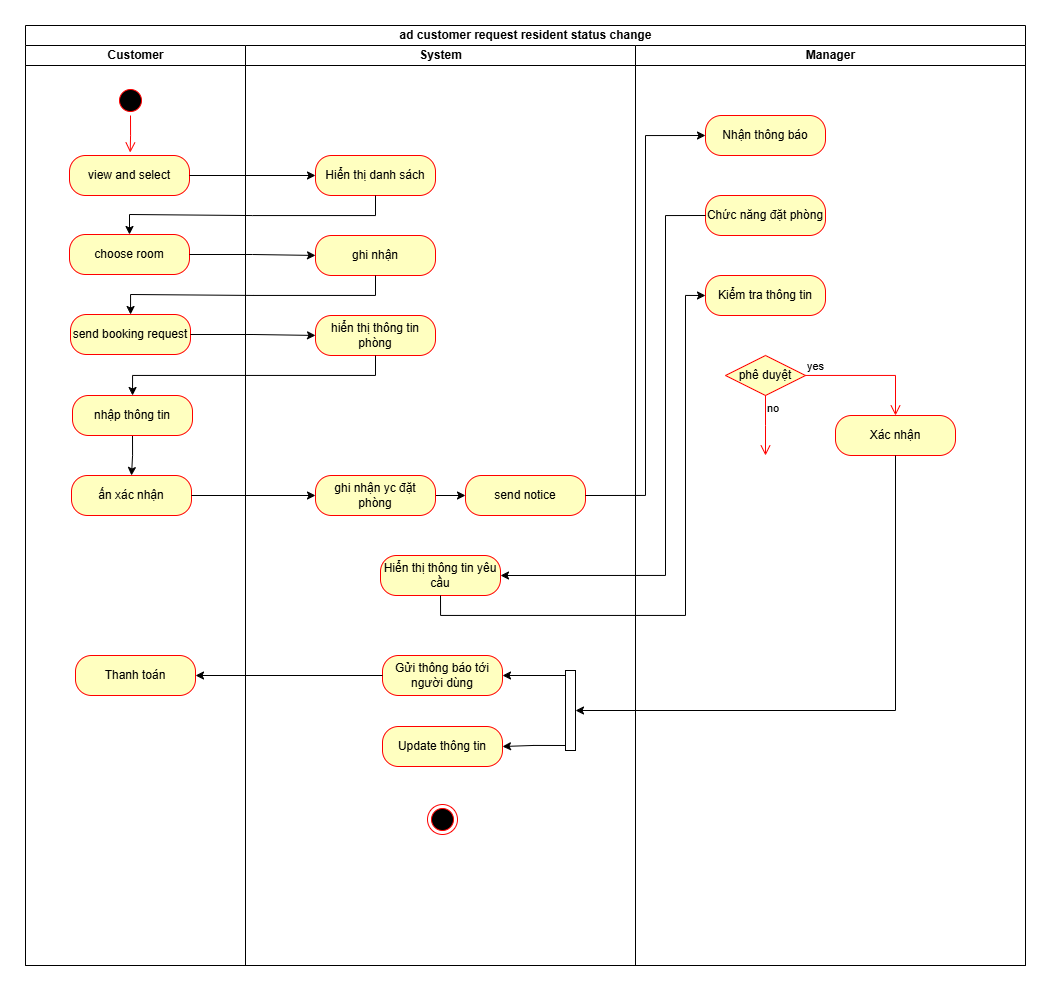

The diagram above was exported from draw.io. Its source (the exported page's mxGraphModel, read from the mxfile embedded in the PNG):
<mxGraphModel dx="853" dy="989" grid="1" gridSize="10" guides="1" tooltips="1" connect="1" arrows="1" fold="1" page="1" pageScale="1" pageWidth="827" pageHeight="1169" math="0" shadow="0">
  <root>
    <mxCell id="0" />
    <mxCell id="1" parent="0" />
    <mxCell id="kXjG0Q7y1UOLb-YYbGv2-70" value="ad customer request resident status change" style="swimlane;childLayout=stackLayout;resizeParent=1;resizeParentMax=0;startSize=20;html=1;" parent="1" vertex="1">
      <mxGeometry x="827.0000000000005" width="1000" height="940" as="geometry" />
    </mxCell>
    <mxCell id="kXjG0Q7y1UOLb-YYbGv2-71" value="Customer" style="swimlane;startSize=20;html=1;" parent="kXjG0Q7y1UOLb-YYbGv2-70" vertex="1">
      <mxGeometry y="20" width="220" height="920" as="geometry" />
    </mxCell>
    <mxCell id="kXjG0Q7y1UOLb-YYbGv2-72" value="" style="ellipse;html=1;shape=startState;fillColor=#000000;strokeColor=#ff0000;" parent="kXjG0Q7y1UOLb-YYbGv2-71" vertex="1">
      <mxGeometry x="89.99999999999955" y="40" width="30" height="30" as="geometry" />
    </mxCell>
    <mxCell id="kXjG0Q7y1UOLb-YYbGv2-73" value="" style="edgeStyle=orthogonalEdgeStyle;html=1;verticalAlign=bottom;endArrow=open;endSize=8;strokeColor=#ff0000;rounded=0;entryX=0.506;entryY=-0.074;entryDx=0;entryDy=0;entryPerimeter=0;" parent="kXjG0Q7y1UOLb-YYbGv2-71" source="kXjG0Q7y1UOLb-YYbGv2-72" target="kXjG0Q7y1UOLb-YYbGv2-75" edge="1">
      <mxGeometry relative="1" as="geometry">
        <mxPoint x="104.99999999999955" y="100" as="targetPoint" />
      </mxGeometry>
    </mxCell>
    <mxCell id="kXjG0Q7y1UOLb-YYbGv2-75" value="view and select" style="rounded=1;whiteSpace=wrap;html=1;arcSize=40;fontColor=#000000;fillColor=#ffffc0;strokeColor=#ff0000;" parent="kXjG0Q7y1UOLb-YYbGv2-71" vertex="1">
      <mxGeometry x="43.999999999999545" y="110" width="120" height="40" as="geometry" />
    </mxCell>
    <mxCell id="kXjG0Q7y1UOLb-YYbGv2-76" value="choose room" style="rounded=1;whiteSpace=wrap;html=1;arcSize=40;fontColor=#000000;fillColor=#ffffc0;strokeColor=#ff0000;" parent="kXjG0Q7y1UOLb-YYbGv2-71" vertex="1">
      <mxGeometry x="43.999999999999545" y="189" width="120" height="40" as="geometry" />
    </mxCell>
    <mxCell id="kXjG0Q7y1UOLb-YYbGv2-78" value="send booking request" style="rounded=1;whiteSpace=wrap;html=1;arcSize=40;fontColor=#000000;fillColor=#ffffc0;strokeColor=#ff0000;" parent="kXjG0Q7y1UOLb-YYbGv2-71" vertex="1">
      <mxGeometry x="44.999999999999545" y="269" width="120" height="40" as="geometry" />
    </mxCell>
    <mxCell id="kXjG0Q7y1UOLb-YYbGv2-118" style="edgeStyle=orthogonalEdgeStyle;rounded=0;orthogonalLoop=1;jettySize=auto;html=1;exitX=0.5;exitY=1;exitDx=0;exitDy=0;entryX=0.5;entryY=0;entryDx=0;entryDy=0;" parent="kXjG0Q7y1UOLb-YYbGv2-71" source="kXjG0Q7y1UOLb-YYbGv2-80" target="kXjG0Q7y1UOLb-YYbGv2-92" edge="1">
      <mxGeometry relative="1" as="geometry" />
    </mxCell>
    <mxCell id="kXjG0Q7y1UOLb-YYbGv2-80" value="nhập thông tin" style="rounded=1;whiteSpace=wrap;html=1;arcSize=40;fontColor=#000000;fillColor=#ffffc0;strokeColor=#ff0000;" parent="kXjG0Q7y1UOLb-YYbGv2-71" vertex="1">
      <mxGeometry x="46.999999999999545" y="350" width="120" height="40" as="geometry" />
    </mxCell>
    <mxCell id="kXjG0Q7y1UOLb-YYbGv2-92" value="ấn xác nhận" style="rounded=1;whiteSpace=wrap;html=1;arcSize=40;fontColor=#000000;fillColor=#ffffc0;strokeColor=#ff0000;" parent="kXjG0Q7y1UOLb-YYbGv2-71" vertex="1">
      <mxGeometry x="45.999999999999545" y="430" width="120" height="40" as="geometry" />
    </mxCell>
    <mxCell id="kXjG0Q7y1UOLb-YYbGv2-134" value="Thanh toán" style="rounded=1;whiteSpace=wrap;html=1;arcSize=40;fontColor=#000000;fillColor=#ffffc0;strokeColor=#ff0000;" parent="kXjG0Q7y1UOLb-YYbGv2-71" vertex="1">
      <mxGeometry x="49.999999999999545" y="610" width="120" height="40" as="geometry" />
    </mxCell>
    <mxCell id="kXjG0Q7y1UOLb-YYbGv2-82" value="System" style="swimlane;startSize=20;html=1;" parent="kXjG0Q7y1UOLb-YYbGv2-70" vertex="1">
      <mxGeometry x="220" y="20" width="390" height="920" as="geometry" />
    </mxCell>
    <mxCell id="kXjG0Q7y1UOLb-YYbGv2-83" value="Hiển thị danh sách" style="rounded=1;whiteSpace=wrap;html=1;arcSize=40;fontColor=#000000;fillColor=#ffffc0;strokeColor=#ff0000;" parent="kXjG0Q7y1UOLb-YYbGv2-82" vertex="1">
      <mxGeometry x="69.99999999999955" y="110" width="120" height="40" as="geometry" />
    </mxCell>
    <mxCell id="kXjG0Q7y1UOLb-YYbGv2-88" value="hiển thị thông tin phòng" style="rounded=1;whiteSpace=wrap;html=1;arcSize=40;fontColor=#000000;fillColor=#ffffc0;strokeColor=#ff0000;" parent="kXjG0Q7y1UOLb-YYbGv2-82" vertex="1">
      <mxGeometry x="69.99999999999955" y="270" width="120" height="40" as="geometry" />
    </mxCell>
    <mxCell id="kXjG0Q7y1UOLb-YYbGv2-90" value="Hiển thị thông tin yêu cầu" style="rounded=1;whiteSpace=wrap;html=1;arcSize=40;fontColor=#000000;fillColor=#ffffc0;strokeColor=#ff0000;" parent="kXjG0Q7y1UOLb-YYbGv2-82" vertex="1">
      <mxGeometry x="134.99999999999955" y="510" width="120" height="40" as="geometry" />
    </mxCell>
    <mxCell id="kXjG0Q7y1UOLb-YYbGv2-113" value="ghi nhận" style="rounded=1;whiteSpace=wrap;html=1;arcSize=40;fontColor=#000000;fillColor=#ffffc0;strokeColor=#ff0000;" parent="kXjG0Q7y1UOLb-YYbGv2-82" vertex="1">
      <mxGeometry x="69.99999999999955" y="190" width="120" height="40" as="geometry" />
    </mxCell>
    <mxCell id="kXjG0Q7y1UOLb-YYbGv2-122" style="edgeStyle=orthogonalEdgeStyle;rounded=0;orthogonalLoop=1;jettySize=auto;html=1;exitX=1;exitY=0.5;exitDx=0;exitDy=0;entryX=0;entryY=0.5;entryDx=0;entryDy=0;" parent="kXjG0Q7y1UOLb-YYbGv2-82" source="kXjG0Q7y1UOLb-YYbGv2-119" target="kXjG0Q7y1UOLb-YYbGv2-121" edge="1">
      <mxGeometry relative="1" as="geometry" />
    </mxCell>
    <mxCell id="kXjG0Q7y1UOLb-YYbGv2-119" value="ghi nhận yc đặt phòng" style="rounded=1;whiteSpace=wrap;html=1;arcSize=40;fontColor=#000000;fillColor=#ffffc0;strokeColor=#ff0000;" parent="kXjG0Q7y1UOLb-YYbGv2-82" vertex="1">
      <mxGeometry x="69.99999999999955" y="430" width="120" height="40" as="geometry" />
    </mxCell>
    <mxCell id="kXjG0Q7y1UOLb-YYbGv2-121" value="send notice" style="rounded=1;whiteSpace=wrap;html=1;arcSize=40;fontColor=#000000;fillColor=#ffffc0;strokeColor=#ff0000;" parent="kXjG0Q7y1UOLb-YYbGv2-82" vertex="1">
      <mxGeometry x="219.99999999999955" y="430" width="120" height="40" as="geometry" />
    </mxCell>
    <mxCell id="kXjG0Q7y1UOLb-YYbGv2-133" value="Gửi thông báo tới người dùng" style="rounded=1;whiteSpace=wrap;html=1;arcSize=40;fontColor=#000000;fillColor=#ffffc0;strokeColor=#ff0000;" parent="kXjG0Q7y1UOLb-YYbGv2-82" vertex="1">
      <mxGeometry x="136.99999999999955" y="610" width="120" height="40" as="geometry" />
    </mxCell>
    <mxCell id="kXjG0Q7y1UOLb-YYbGv2-137" style="edgeStyle=orthogonalEdgeStyle;rounded=0;orthogonalLoop=1;jettySize=auto;html=1;curved=0;exitX=0;exitY=0;exitDx=0;exitDy=5;exitPerimeter=0;entryX=1;entryY=0.5;entryDx=0;entryDy=0;" parent="kXjG0Q7y1UOLb-YYbGv2-82" source="kXjG0Q7y1UOLb-YYbGv2-136" target="kXjG0Q7y1UOLb-YYbGv2-133" edge="1">
      <mxGeometry relative="1" as="geometry" />
    </mxCell>
    <mxCell id="kXjG0Q7y1UOLb-YYbGv2-139" style="edgeStyle=orthogonalEdgeStyle;rounded=0;orthogonalLoop=1;jettySize=auto;html=1;curved=0;exitX=0;exitY=1;exitDx=0;exitDy=-5;exitPerimeter=0;entryX=1;entryY=0.5;entryDx=0;entryDy=0;" parent="kXjG0Q7y1UOLb-YYbGv2-82" source="kXjG0Q7y1UOLb-YYbGv2-136" target="kXjG0Q7y1UOLb-YYbGv2-138" edge="1">
      <mxGeometry relative="1" as="geometry" />
    </mxCell>
    <mxCell id="kXjG0Q7y1UOLb-YYbGv2-136" value="" style="html=1;points=[[0,0,0,0,5],[0,1,0,0,-5],[1,0,0,0,5],[1,1,0,0,-5]];perimeter=orthogonalPerimeter;outlineConnect=0;targetShapes=umlLifeline;portConstraint=eastwest;newEdgeStyle={&quot;curved&quot;:0,&quot;rounded&quot;:0};" parent="kXjG0Q7y1UOLb-YYbGv2-82" vertex="1">
      <mxGeometry x="319.99999999999955" y="625" width="10" height="80" as="geometry" />
    </mxCell>
    <mxCell id="kXjG0Q7y1UOLb-YYbGv2-138" value="Update thông tin" style="rounded=1;whiteSpace=wrap;html=1;arcSize=40;fontColor=#000000;fillColor=#ffffc0;strokeColor=#ff0000;" parent="kXjG0Q7y1UOLb-YYbGv2-82" vertex="1">
      <mxGeometry x="136.99999999999955" y="681" width="120" height="40" as="geometry" />
    </mxCell>
    <mxCell id="kXjG0Q7y1UOLb-YYbGv2-91" value="" style="ellipse;html=1;shape=endState;fillColor=#000000;strokeColor=#ff0000;" parent="kXjG0Q7y1UOLb-YYbGv2-82" vertex="1">
      <mxGeometry x="181.99999999999955" y="759" width="30" height="30" as="geometry" />
    </mxCell>
    <mxCell id="kXjG0Q7y1UOLb-YYbGv2-98" value="Manager" style="swimlane;startSize=20;html=1;" parent="kXjG0Q7y1UOLb-YYbGv2-70" vertex="1">
      <mxGeometry x="610" y="20" width="390" height="920" as="geometry" />
    </mxCell>
    <mxCell id="kXjG0Q7y1UOLb-YYbGv2-99" value="Nhận thông báo" style="rounded=1;whiteSpace=wrap;html=1;arcSize=40;fontColor=#000000;fillColor=#ffffc0;strokeColor=#ff0000;" parent="kXjG0Q7y1UOLb-YYbGv2-98" vertex="1">
      <mxGeometry x="69.99999999999955" y="70" width="120" height="40" as="geometry" />
    </mxCell>
    <mxCell id="kXjG0Q7y1UOLb-YYbGv2-124" value="Chức năng đặt phòng" style="rounded=1;whiteSpace=wrap;html=1;arcSize=40;fontColor=#000000;fillColor=#ffffc0;strokeColor=#ff0000;" parent="kXjG0Q7y1UOLb-YYbGv2-98" vertex="1">
      <mxGeometry x="69.99999999999955" y="150" width="120" height="40" as="geometry" />
    </mxCell>
    <mxCell id="kXjG0Q7y1UOLb-YYbGv2-127" value="Kiểm tra thông tin" style="rounded=1;whiteSpace=wrap;html=1;arcSize=40;fontColor=#000000;fillColor=#ffffc0;strokeColor=#ff0000;" parent="kXjG0Q7y1UOLb-YYbGv2-98" vertex="1">
      <mxGeometry x="69.99999999999955" y="230" width="120" height="40" as="geometry" />
    </mxCell>
    <mxCell id="kXjG0Q7y1UOLb-YYbGv2-129" value="phê duyệt" style="rhombus;whiteSpace=wrap;html=1;fontColor=#000000;fillColor=#ffffc0;strokeColor=#ff0000;" parent="kXjG0Q7y1UOLb-YYbGv2-98" vertex="1">
      <mxGeometry x="89.99999999999955" y="310" width="80" height="40" as="geometry" />
    </mxCell>
    <mxCell id="kXjG0Q7y1UOLb-YYbGv2-130" value="yes" style="edgeStyle=orthogonalEdgeStyle;html=1;align=left;verticalAlign=bottom;endArrow=open;endSize=8;strokeColor=#ff0000;rounded=0;entryX=0.5;entryY=0;entryDx=0;entryDy=0;" parent="kXjG0Q7y1UOLb-YYbGv2-98" source="kXjG0Q7y1UOLb-YYbGv2-129" target="kXjG0Q7y1UOLb-YYbGv2-132" edge="1">
      <mxGeometry x="-1" relative="1" as="geometry">
        <mxPoint x="269.99999999999955" y="330" as="targetPoint" />
      </mxGeometry>
    </mxCell>
    <mxCell id="kXjG0Q7y1UOLb-YYbGv2-131" value="no" style="edgeStyle=orthogonalEdgeStyle;html=1;align=left;verticalAlign=top;endArrow=open;endSize=8;strokeColor=#ff0000;rounded=0;" parent="kXjG0Q7y1UOLb-YYbGv2-98" source="kXjG0Q7y1UOLb-YYbGv2-129" edge="1">
      <mxGeometry x="-1" relative="1" as="geometry">
        <mxPoint x="129.99999999999955" y="410" as="targetPoint" />
      </mxGeometry>
    </mxCell>
    <mxCell id="kXjG0Q7y1UOLb-YYbGv2-132" value="Xác nhận" style="rounded=1;whiteSpace=wrap;html=1;arcSize=40;fontColor=#000000;fillColor=#ffffc0;strokeColor=#ff0000;" parent="kXjG0Q7y1UOLb-YYbGv2-98" vertex="1">
      <mxGeometry x="199.99999999999955" y="370" width="120" height="40" as="geometry" />
    </mxCell>
    <mxCell id="kXjG0Q7y1UOLb-YYbGv2-111" style="edgeStyle=orthogonalEdgeStyle;rounded=0;orthogonalLoop=1;jettySize=auto;html=1;exitX=1;exitY=0.5;exitDx=0;exitDy=0;entryX=0;entryY=0.5;entryDx=0;entryDy=0;" parent="kXjG0Q7y1UOLb-YYbGv2-70" source="kXjG0Q7y1UOLb-YYbGv2-75" target="kXjG0Q7y1UOLb-YYbGv2-83" edge="1">
      <mxGeometry relative="1" as="geometry" />
    </mxCell>
    <mxCell id="kXjG0Q7y1UOLb-YYbGv2-112" style="edgeStyle=orthogonalEdgeStyle;rounded=0;orthogonalLoop=1;jettySize=auto;html=1;exitX=0.5;exitY=1;exitDx=0;exitDy=0;entryX=0.5;entryY=0;entryDx=0;entryDy=0;" parent="kXjG0Q7y1UOLb-YYbGv2-70" source="kXjG0Q7y1UOLb-YYbGv2-83" target="kXjG0Q7y1UOLb-YYbGv2-76" edge="1">
      <mxGeometry relative="1" as="geometry" />
    </mxCell>
    <mxCell id="kXjG0Q7y1UOLb-YYbGv2-114" style="edgeStyle=orthogonalEdgeStyle;rounded=0;orthogonalLoop=1;jettySize=auto;html=1;exitX=1;exitY=0.5;exitDx=0;exitDy=0;" parent="kXjG0Q7y1UOLb-YYbGv2-70" source="kXjG0Q7y1UOLb-YYbGv2-76" target="kXjG0Q7y1UOLb-YYbGv2-113" edge="1">
      <mxGeometry relative="1" as="geometry" />
    </mxCell>
    <mxCell id="kXjG0Q7y1UOLb-YYbGv2-115" style="edgeStyle=orthogonalEdgeStyle;rounded=0;orthogonalLoop=1;jettySize=auto;html=1;exitX=0.5;exitY=1;exitDx=0;exitDy=0;" parent="kXjG0Q7y1UOLb-YYbGv2-70" source="kXjG0Q7y1UOLb-YYbGv2-113" target="kXjG0Q7y1UOLb-YYbGv2-78" edge="1">
      <mxGeometry relative="1" as="geometry" />
    </mxCell>
    <mxCell id="kXjG0Q7y1UOLb-YYbGv2-116" style="edgeStyle=orthogonalEdgeStyle;rounded=0;orthogonalLoop=1;jettySize=auto;html=1;exitX=1;exitY=0.5;exitDx=0;exitDy=0;" parent="kXjG0Q7y1UOLb-YYbGv2-70" source="kXjG0Q7y1UOLb-YYbGv2-78" target="kXjG0Q7y1UOLb-YYbGv2-88" edge="1">
      <mxGeometry relative="1" as="geometry" />
    </mxCell>
    <mxCell id="kXjG0Q7y1UOLb-YYbGv2-117" style="edgeStyle=orthogonalEdgeStyle;rounded=0;orthogonalLoop=1;jettySize=auto;html=1;exitX=0.5;exitY=1;exitDx=0;exitDy=0;" parent="kXjG0Q7y1UOLb-YYbGv2-70" source="kXjG0Q7y1UOLb-YYbGv2-88" target="kXjG0Q7y1UOLb-YYbGv2-80" edge="1">
      <mxGeometry relative="1" as="geometry" />
    </mxCell>
    <mxCell id="kXjG0Q7y1UOLb-YYbGv2-120" style="edgeStyle=orthogonalEdgeStyle;rounded=0;orthogonalLoop=1;jettySize=auto;html=1;exitX=1;exitY=0.5;exitDx=0;exitDy=0;entryX=0;entryY=0.5;entryDx=0;entryDy=0;" parent="kXjG0Q7y1UOLb-YYbGv2-70" source="kXjG0Q7y1UOLb-YYbGv2-92" target="kXjG0Q7y1UOLb-YYbGv2-119" edge="1">
      <mxGeometry relative="1" as="geometry" />
    </mxCell>
    <mxCell id="kXjG0Q7y1UOLb-YYbGv2-123" style="edgeStyle=orthogonalEdgeStyle;rounded=0;orthogonalLoop=1;jettySize=auto;html=1;exitX=1;exitY=0.5;exitDx=0;exitDy=0;entryX=0;entryY=0.5;entryDx=0;entryDy=0;" parent="kXjG0Q7y1UOLb-YYbGv2-70" source="kXjG0Q7y1UOLb-YYbGv2-121" target="kXjG0Q7y1UOLb-YYbGv2-99" edge="1">
      <mxGeometry relative="1" as="geometry" />
    </mxCell>
    <mxCell id="kXjG0Q7y1UOLb-YYbGv2-126" style="edgeStyle=orthogonalEdgeStyle;rounded=0;orthogonalLoop=1;jettySize=auto;html=1;exitX=0;exitY=0.5;exitDx=0;exitDy=0;entryX=1;entryY=0.5;entryDx=0;entryDy=0;" parent="kXjG0Q7y1UOLb-YYbGv2-70" source="kXjG0Q7y1UOLb-YYbGv2-124" target="kXjG0Q7y1UOLb-YYbGv2-90" edge="1">
      <mxGeometry relative="1" as="geometry">
        <Array as="points">
          <mxPoint x="640" y="190" />
          <mxPoint x="640" y="550" />
        </Array>
      </mxGeometry>
    </mxCell>
    <mxCell id="kXjG0Q7y1UOLb-YYbGv2-128" style="edgeStyle=orthogonalEdgeStyle;rounded=0;orthogonalLoop=1;jettySize=auto;html=1;exitX=0.5;exitY=1;exitDx=0;exitDy=0;entryX=0;entryY=0.5;entryDx=0;entryDy=0;" parent="kXjG0Q7y1UOLb-YYbGv2-70" source="kXjG0Q7y1UOLb-YYbGv2-90" target="kXjG0Q7y1UOLb-YYbGv2-127" edge="1">
      <mxGeometry relative="1" as="geometry">
        <Array as="points">
          <mxPoint x="415" y="590" />
          <mxPoint x="660" y="590" />
          <mxPoint x="660" y="270" />
        </Array>
      </mxGeometry>
    </mxCell>
    <mxCell id="kXjG0Q7y1UOLb-YYbGv2-135" style="edgeStyle=orthogonalEdgeStyle;rounded=0;orthogonalLoop=1;jettySize=auto;html=1;exitX=0;exitY=0.5;exitDx=0;exitDy=0;entryX=1;entryY=0.5;entryDx=0;entryDy=0;" parent="kXjG0Q7y1UOLb-YYbGv2-70" source="kXjG0Q7y1UOLb-YYbGv2-133" target="kXjG0Q7y1UOLb-YYbGv2-134" edge="1">
      <mxGeometry relative="1" as="geometry" />
    </mxCell>
    <mxCell id="kXjG0Q7y1UOLb-YYbGv2-140" style="edgeStyle=orthogonalEdgeStyle;rounded=0;orthogonalLoop=1;jettySize=auto;html=1;exitX=0.5;exitY=1;exitDx=0;exitDy=0;" parent="kXjG0Q7y1UOLb-YYbGv2-70" source="kXjG0Q7y1UOLb-YYbGv2-132" target="kXjG0Q7y1UOLb-YYbGv2-136" edge="1">
      <mxGeometry relative="1" as="geometry" />
    </mxCell>
  </root>
</mxGraphModel>